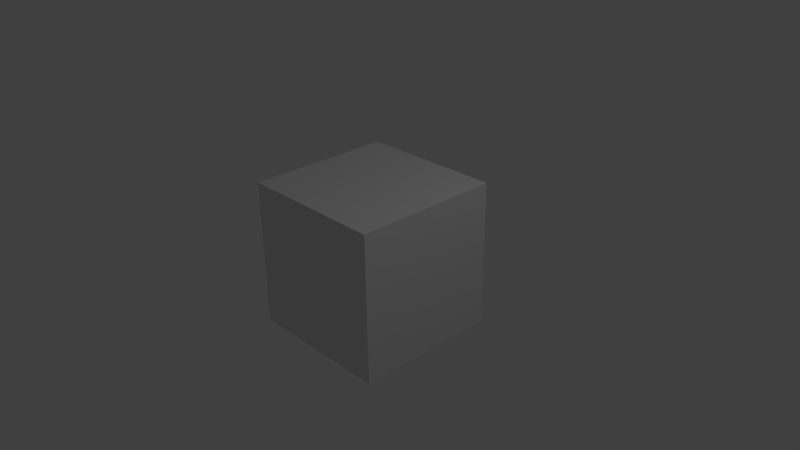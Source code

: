 # Source: 4_work.blend  (saved by Blender 2.74.0; exported with 4.5.12 LTS)
import bpy
from mathutils import Matrix  # noqa: F401  (used for matrix-valued properties, if any)

bpy.ops.wm.read_factory_settings(use_empty=True)
scene = bpy.context.scene
scene.name = 'Scene'

# ---- collections
col_collection_1 = bpy.data.collections.new('Collection 1'); scene.collection.children.link(col_collection_1)

# ---- materials (node trees are filled in below, after node groups)
mat_material = bpy.data.materials.new('Material')
mat_material.alpha_threshold = 0.0
mat_material.use_transparent_shadow = False
mat_material.roughness = 0.5
mat_material.line_color = (0.0, 0.0, 0.0, 1.0)

# ---- material node trees

# ---- world
world_world = bpy.data.worlds.new('World'); scene.world = world_world
world_world.color = (0.05088, 0.05088, 0.05088)
world_world.use_sun_shadow = False
world_world.sun_shadow_jitter_overblur = 0.0
world_world.cycles.sampling_method = 'MANUAL'
world_world.cycles.sample_map_resolution = 256

# ---- cameras
cam_camera = bpy.data.cameras.new('Camera')
cam_camera.clip_end = 100.0
cam_camera.lens = 35.0
cam_camera.sensor_width = 32.0
cam_camera.sensor_height = 18.0
cam_camera.ortho_scale = 7.314
cam_camera.dof.focus_distance = 0.0
cam_camera.dof.aperture_fstop = 128.0

# ---- lights
light_lamp = bpy.data.lights.new('Lamp', 'POINT')
light_lamp.transmission_factor = 0.0
light_lamp.cutoff_distance = 30.0
light_lamp.energy = 100.0
light_lamp.shadow_buffer_clip_start = 1.001
light_lamp.shadow_soft_size = 0.1
light_lamp.shadow_maximum_resolution = 0.006
light_lamp.use_absolute_resolution = True
light_lamp.cycles.use_multiple_importance_sampling = False

# ---- meshes
me_cube = bpy.data.meshes.new('Cube')
me_cube.from_pydata([(1.0, 1.0, -1.0), (1.0, -1.0, -1.0), (-1.0, -1.0, -1.0), (-1.0, 1.0, -1.0), (1.0, 1.0, 1.0), (1.0, -1.0, 1.0), (-1.0, -1.0, 1.0), (-1.0, 1.0, 1.0)], [], [(0, 1, 2, 3), (4, 7, 6, 5), (0, 4, 5, 1), (1, 5, 6, 2), (2, 6, 7, 3), (4, 0, 3, 7)])
me_cube.materials.append(mat_material)
me_cube.use_remesh_preserve_volume = False
me_cube.use_remesh_preserve_attributes = False
me_cube.use_mirror_vertex_groups = False
me_cube.update()

# ---- objects
ob_cube = bpy.data.objects.new('Cube', me_cube)
ob_lamp = bpy.data.objects.new('Lamp', light_lamp)
ob_camera = bpy.data.objects.new('Camera', cam_camera)

# ---- transforms, parenting, visibility, modifiers, constraints
ob_cube.location = (0.0, 0.0, 0.0)
ob_cube.lock_rotations_4d = False
ob_cube.empty_display_type = 'ARROWS'
ob_cube.lineart.crease_threshold = 0.0
ob_lamp.location = (4.076, 1.005, 5.904)
ob_lamp.rotation_euler = (0.6503, 0.05522, 1.866)
ob_lamp.lock_rotations_4d = False
ob_lamp.empty_display_type = 'ARROWS'
ob_lamp.color = (0.0, 0.0, 0.0, 0.0)
ob_lamp.lineart.crease_threshold = 0.0
ob_camera.location = (7.481, -6.508, 5.344)
ob_camera.rotation_euler = (1.109, 0.01082, 0.8149)
ob_camera.lock_rotations_4d = False
ob_camera.empty_display_type = 'ARROWS'
ob_camera.color = (0.0, 0.0, 0.0, 0.0)
ob_camera.display_type = 'WIRE'
ob_camera.lineart.crease_threshold = 0.0

# ---- collection membership
col_collection_1.objects.link(ob_cube)
col_collection_1.objects.link(ob_lamp)
col_collection_1.objects.link(ob_camera)

# ---- scene / render settings (as saved in the file)
scene.camera = ob_camera
scene.frame_start = 0; scene.frame_end = 10866; scene.frame_set(10866)
scene.render.engine = 'BLENDER_EEVEE_NEXT'
scene.render.image_settings.color_mode = 'RGB'
scene.render.fps = 50
scene.render.dither_intensity = 0.0
scene.cycles.use_denoising = False
scene.cycles.samples = 10
scene.cycles.sampling_pattern = 'TABULATED_SOBOL'
scene.cycles.light_sampling_threshold = 0.0
scene.cycles.use_adaptive_sampling = False
scene.cycles.use_light_tree = False
scene.cycles.blur_glossy = 0.0
scene.cycles.pixel_filter_type = 'GAUSSIAN'
scene.cycles.sample_clamp_indirect = 0.0
scene.view_settings.view_transform = 'Standard'
bpy.context.view_layer.update()
